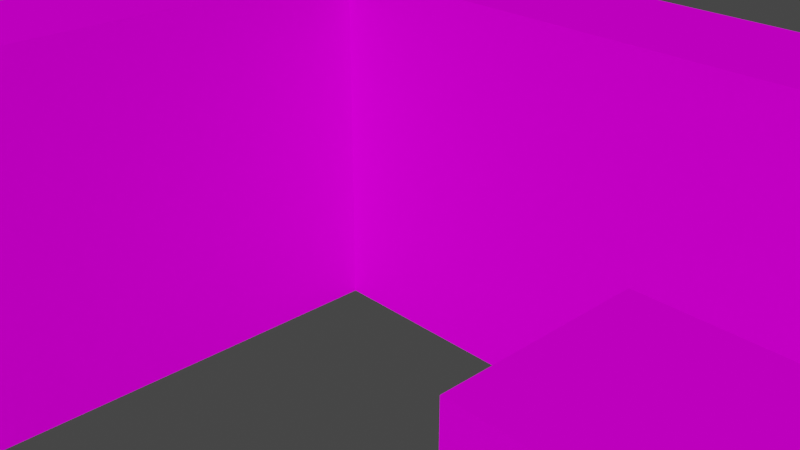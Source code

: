 # Source: maze.blend  (saved by Blender 3.4.6; exported with 4.5.12 LTS)
import bpy
from mathutils import Matrix  # noqa: F401  (used for matrix-valued properties, if any)

bpy.ops.wm.read_factory_settings(use_empty=True)
scene = bpy.context.scene
scene.name = 'Scene'

# ---- collections
col_collection = bpy.data.collections.new('Collection'); scene.collection.children.link(col_collection)
col_svgmaze_svg = bpy.data.collections.new('svgmaze.svg'); scene.collection.children.link(col_svgmaze_svg)

# ---- images (referenced by path relative to the original .blend; pixels are not part of the script)
import os
ASSET_DIR = os.environ.get("B2B_ASSET_DIR", "")  # directory of the original .blend (textures are referenced by path, not embedded)
HERE = os.path.dirname(os.path.abspath(__file__))  # packed textures are extracted next to this script under _unpacked/

def load_image(name, relpath, width, height, colorspace="sRGB"):
    """Load a texture the original file referenced (path relative to the .blend, or extracted next to this script)."""
    p = next((c for c in (os.path.join(HERE, relpath), os.path.join(ASSET_DIR, relpath)) if relpath and os.path.exists(c)), "")
    if p:
        img = bpy.data.images.load(p, check_existing=True)
        img.name = name
    else:  # same state as the original file: an image datablock whose file is absent (Cycles renders it pink)
        img = bpy.data.images.new(name, width, height)
        img.source = "FILE"
        img.filepath = "//" + (relpath or name)
    img.colorspace_settings.name = colorspace
    return img
img_container_png = load_image('container.png', 'container.png', 1024, 1024, 'sRGB')

# ---- materials (node trees are filled in below, after node groups)
mat_walls = bpy.data.materials.new('walls')
mat_walls.use_transparent_shadow = False

# ---- node groups
ng_auto_smooth = bpy.data.node_groups.new('Auto Smooth', 'GeometryNodeTree')
_s = ng_auto_smooth.interface.new_socket(name='Geometry', in_out='OUTPUT', socket_type='NodeSocketGeometry')
_s = ng_auto_smooth.interface.new_socket(name='Geometry', in_out='INPUT', socket_type='NodeSocketGeometry')
_s = ng_auto_smooth.interface.new_socket(name='Angle', in_out='INPUT', socket_type='NodeSocketFloat')
_s.subtype = 'ANGLE'
_s.min_value = 0.0
_s.max_value = 3.142
ng_auto_smooth.is_modifier = True
_N = ng_auto_smooth.nodes; _L = ng_auto_smooth.links
n0 = _N.new('NodeGroupOutput'); n0.name = 'Group Output'; n0.location = (480, -100)
n1 = _N.new('NodeGroupInput'); n1.name = 'Group Input'; n1.location = (-420, -300)
n2 = _N.new('NodeGroupInput'); n2.name = 'Group Input.001'; n2.location = (-60, -100)
n3 = _N.new('GeometryNodeSetShadeSmooth'); n3.name = 'Set Shade Smooth'; n3.location = (120, -100)
n3.domain = 'EDGE'
n4 = _N.new('GeometryNodeSetShadeSmooth'); n4.name = 'Set Shade Smooth.001'; n4.location = (300, -100)
n5 = _N.new('GeometryNodeInputMeshEdgeAngle'); n5.name = 'Edge Angle'; n5.location = (-420, -220)
n6 = _N.new('GeometryNodeInputEdgeSmooth'); n6.name = 'Is Edge Smooth'; n6.location = (-60, -160)
n7 = _N.new('GeometryNodeInputShadeSmooth'); n7.name = 'Is Face Smooth'; n7.location = (-240, -340)
n8 = _N.new('FunctionNodeBooleanMath'); n8.name = 'Boolean Math'; n8.location = (-60, -220)
n9 = _N.new('FunctionNodeCompare'); n9.name = 'Compare'; n9.location = (-240, -180)
n9.operation = 'LESS_EQUAL'
_L.new(n5.outputs[0], n9.inputs[0])
_L.new(n4.outputs[0], n0.inputs[0])
_L.new(n1.outputs[1], n9.inputs[1])
_L.new(n9.outputs[0], n8.inputs[0])
_L.new(n7.outputs[0], n8.inputs[1])
_L.new(n2.outputs[0], n3.inputs[0])
_L.new(n6.outputs[0], n3.inputs[1])
_L.new(n3.outputs[0], n4.inputs[0])
_L.new(n8.outputs[0], n3.inputs[2])
n0.is_active_output = True

# ---- material node trees
mat_walls.use_nodes = True; mat_walls.node_tree.nodes.clear()
_N = mat_walls.node_tree.nodes; _L = mat_walls.node_tree.links
n0 = _N.new('ShaderNodeOutputMaterial'); n0.name = 'Material Output'; n0.location = (300, 300)
n1 = _N.new('ShaderNodeBsdfPrincipled'); n1.name = 'Principled BSDF'; n1.location = (10, 300)
n1.distribution = 'GGX'
n1.subsurface_method = 'RANDOM_WALK_SKIN'
n1.inputs[2].default_value = 1.0
n1.inputs[3].default_value = 1.45
n1.inputs[13].default_value = 0.0
n1.inputs[27].default_value = (0.0, 0.0, 0.0, 1.0)
n1.inputs[28].default_value = 1.0
n2 = _N.new('ShaderNodeTexImage'); n2.name = 'Image Texture'; n2.location = (-270, 260)
n2.image = img_container_png
n3 = _N.new('ShaderNodeMapping'); n3.name = 'Mapping'; n3.location = (-450, 260)
n4 = _N.new('ShaderNodeTexCoord'); n4.name = 'Texture Coordinate'; n4.location = (-630, 260)
_L.new(n1.outputs[0], n0.inputs[0])
_L.new(n2.outputs[0], n1.inputs[0])
_L.new(n3.outputs[0], n2.inputs[0])
_L.new(n4.outputs[2], n3.inputs[0])
n0.is_active_output = True

# ---- world
world_world = bpy.data.worlds.new('World'); scene.world = world_world
world_world.use_nodes = True; world_world.node_tree.nodes.clear()
_N = world_world.node_tree.nodes; _L = world_world.node_tree.links
n0 = _N.new('ShaderNodeOutputWorld'); n0.name = 'World Output'; n0.location = (300, 300)
n1 = _N.new('ShaderNodeBackground'); n1.name = 'Background'; n1.location = (10, 300)
n1.inputs[0].default_value = (0.05088, 0.05088, 0.05088, 1.0)
_L.new(n1.outputs[0], n0.inputs[0])
n0.is_active_output = True
world_world.color = (0.05088, 0.05088, 0.05088)
world_world.use_sun_shadow = False
world_world.sun_shadow_jitter_overblur = 0.0

# ---- cameras
cam_camera = bpy.data.cameras.new('Camera')
cam_camera.clip_end = 100.0
cam_camera.ortho_scale = 7.314

# ---- meshes
me_mesh_001 = bpy.data.meshes.new('Mesh.001')
me_mesh_001.from_pydata([(0.04672, -0.0005643, 0.0), (0.04571, -0.0005643, 0.0), (0.04672, -0.04668, 0.0), (0.04571, -0.04668, 0.0), (0.0005645, -0.0005543, 0.0), (0.0005645, -0.001564, 0.0), (0.02316, -0.0005543, 0.0), (0.02316, -0.001564, 0.0), (0.02314, -0.0005543, 0.0), (0.02314, -0.001564, 0.0), (0.04572, -0.0005543, 0.0), (0.04572, -0.001564, 0.0), (0.00508, -0.004079, 0.0), (0.00508, -0.005089, 0.0), (0.01863, -0.004079, 0.0), (0.01863, -0.005089, 0.0), (0.02314, -0.005069, 0.0), (0.02314, -0.006079, 0.0), (0.03217, -0.005069, 0.0), (0.03217, -0.006079, 0.0), (0.0005645, -0.009584, 0.0), (0.0005645, -0.01059, 0.0), (0.00508, -0.009584, 0.0), (0.00508, -0.01059, 0.0), (0.009596, -0.008594, 0.0), (0.009596, -0.009604, 0.0), (0.01411, -0.008594, 0.0), (0.01411, -0.009604, 0.0), (0.01863, -0.009584, 0.0), (0.01863, -0.01059, 0.0), (0.02766, -0.009584, 0.0), (0.02766, -0.01059, 0.0), (0.03669, -0.008594, 0.0), (0.03669, -0.009604, 0.0), (0.04121, -0.008594, 0.0), (0.04121, -0.009604, 0.0), (0.0005645, -0.0141, 0.0), (0.0005645, -0.01511, 0.0), (0.00508, -0.0141, 0.0), (0.00508, -0.01511, 0.0), (0.01411, -0.01311, 0.0), (0.01411, -0.01412, 0.0), (0.01863, -0.01311, 0.0), (0.01863, -0.01412, 0.0), (0.04121, -0.01311, 0.0), (0.04121, -0.01412, 0.0), (0.04572, -0.01311, 0.0), (0.04572, -0.01412, 0.0), (0.0041, -0.01762, 0.0), (0.0041, -0.01863, 0.0), (0.009596, -0.01762, 0.0), (0.009596, -0.01863, 0.0), (0.01863, -0.01861, 0.0), (0.01863, -0.01962, 0.0), (0.02766, -0.01861, 0.0), (0.02766, -0.01962, 0.0), (0.03572, -0.01861, 0.0), (0.03572, -0.01962, 0.0), (0.04121, -0.01861, 0.0), (0.04121, -0.01962, 0.0), (0.00508, -0.02214, 0.0), (0.00508, -0.02315, 0.0), (0.009596, -0.02214, 0.0), (0.009596, -0.02315, 0.0), (0.02766, -0.02313, 0.0), (0.02766, -0.02414, 0.0), (0.04121, -0.02313, 0.0), (0.04121, -0.02414, 0.0), (0.0005645, -0.02665, 0.0), (0.0005645, -0.02766, 0.0), (0.00508, -0.02665, 0.0), (0.00508, -0.02766, 0.0), (0.01863, -0.02764, 0.0), (0.01863, -0.02865, 0.0), (0.02314, -0.02764, 0.0), (0.02314, -0.02865, 0.0), (0.03217, -0.02764, 0.0), (0.03217, -0.02865, 0.0), (0.04572, -0.02764, 0.0), (0.04572, -0.02865, 0.0), (0.0005645, -0.03216, 0.0), (0.0005645, -0.03317, 0.0), (0.009596, -0.03216, 0.0), (0.009596, -0.03317, 0.0), (0.01411, -0.03117, 0.0), (0.01411, -0.03218, 0.0), (0.02766, -0.03117, 0.0), (0.02766, -0.03218, 0.0), (0.03217, -0.03216, 0.0), (0.03217, -0.03317, 0.0), (0.03669, -0.03216, 0.0), (0.03669, -0.03317, 0.0), (0.04121, -0.03117, 0.0), (0.04121, -0.03218, 0.0), (0.04572, -0.03117, 0.0), (0.04572, -0.03218, 0.0), (0.004074, -0.03568, 0.0), (0.004074, -0.03669, 0.0), (0.01411, -0.03568, 0.0), (0.01411, -0.03669, 0.0), (0.02766, -0.03667, 0.0), (0.02766, -0.03768, 0.0), (0.04121, -0.03667, 0.0), (0.04121, -0.03768, 0.0), (0.009596, -0.04119, 0.0), (0.009596, -0.0422, 0.0), (0.01411, -0.04119, 0.0), (0.01411, -0.0422, 0.0), (0.03669, -0.04119, 0.0), (0.03669, -0.0422, 0.0), (0.04121, -0.04119, 0.0), (0.04121, -0.0422, 0.0), (0.0005645, -0.0457, 0.0), (0.0005645, -0.04671, 0.0), (0.04572, -0.0457, 0.0), (0.04572, -0.04671, 0.0), (0.0005745, -0.0005643, 0.0), (-0.0004355, -0.0005643, 0.0), (0.0005745, -0.04671, 0.0), (-0.0004355, -0.04671, 0.0), (0.00509, -0.01862, 0.0), (0.00408, -0.01862, 0.0), (0.00509, -0.02314, 0.0), (0.00408, -0.02314, 0.0), (0.00509, -0.03668, 0.0), (0.00408, -0.03668, 0.0), (0.00509, -0.04571, 0.0), (0.00408, -0.04571, 0.0), (0.009606, -0.005079, 0.0), (0.008596, -0.005079, 0.0), (0.009606, -0.01862, 0.0), (0.008596, -0.01862, 0.0), (0.009606, -0.02314, 0.0), (0.008596, -0.02314, 0.0), (0.009606, -0.02765, 0.0), (0.008596, -0.02765, 0.0), (0.01511, -0.01411, 0.0), (0.0141, -0.01411, 0.0), (0.01511, -0.03217, 0.0), (0.0141, -0.03217, 0.0), (0.01511, -0.0412, 0.0), (0.0141, -0.0412, 0.0), (0.01511, -0.04571, 0.0), (0.0141, -0.04571, 0.0), (0.01963, -0.004123, 0.0), (0.01862, -0.004123, 0.0), (0.01963, -0.01411, 0.0), (0.01862, -0.01411, 0.0), (0.01963, -0.01862, 0.0), (0.01862, -0.01862, 0.0), (0.01963, -0.02765, 0.0), (0.01862, -0.02765, 0.0), (0.01864, -0.03217, 0.0), (0.01763, -0.03217, 0.0), (0.01864, -0.0412, 0.0), (0.01763, -0.0412, 0.0), (0.02414, -0.0005643, 0.0), (0.02313, -0.0005643, 0.0), (0.02414, -0.005079, 0.0), (0.02313, -0.005079, 0.0), (0.02414, -0.01411, 0.0), (0.02313, -0.01411, 0.0), (0.02414, -0.01862, 0.0), (0.02313, -0.01862, 0.0), (0.02315, -0.03668, 0.0), (0.02214, -0.03668, 0.0), (0.02315, -0.04571, 0.0), (0.02214, -0.04571, 0.0), (0.02866, -0.009594, 0.0), (0.02765, -0.009594, 0.0), (0.02866, -0.01411, 0.0), (0.02765, -0.01411, 0.0), (0.02767, -0.01862, 0.0), (0.02666, -0.01862, 0.0), (0.02767, -0.03762, 0.0), (0.02666, -0.03762, 0.0), (0.02866, -0.0412, 0.0), (0.02765, -0.0412, 0.0), (0.02866, -0.04571, 0.0), (0.02765, -0.04571, 0.0), (0.03218, -0.005079, 0.0), (0.03117, -0.005079, 0.0), (0.03218, -0.02314, 0.0), (0.03117, -0.02314, 0.0), (0.03218, -0.03668, 0.0), (0.03117, -0.03668, 0.0), (0.03218, -0.0412, 0.0), (0.03117, -0.0412, 0.0), (0.0367, -0.005079, 0.0), (0.03569, -0.005079, 0.0), (0.0367, -0.01862, 0.0), (0.03569, -0.01862, 0.0), (0.0367, -0.03217, 0.0), (0.03569, -0.03217, 0.0), (0.0367, -0.03668, 0.0), (0.03569, -0.03668, 0.0), (0.03769, -0.0412, 0.0), (0.03668, -0.0412, 0.0), (0.03769, -0.04571, 0.0), (0.03668, -0.04571, 0.0), (0.04221, -0.0005643, 0.0), (0.0412, -0.0005643, 0.0), (0.04221, -0.005079, 0.0), (0.0412, -0.005079, 0.0), (0.04122, -0.01862, 0.0), (0.04021, -0.01862, 0.0), (0.04122, -0.02314, 0.0), (0.04021, -0.02314, 0.0), (0.04571, -0.0005643, 0.009592), (0.04672, -0.0005643, 0.009592), (0.04571, -0.04668, 0.009592), (0.04672, -0.04668, 0.009592), (0.0005645, -0.001564, 0.009592), (0.0005645, -0.0005543, 0.009592), (0.02316, -0.001564, 0.009592), (0.02316, -0.0005543, 0.009592), (0.02314, -0.001564, 0.009592), (0.02314, -0.0005543, 0.009592), (0.04572, -0.001564, 0.009592), (0.04572, -0.0005543, 0.009592), (0.00508, -0.005089, 0.009592), (0.00508, -0.004079, 0.009592), (0.01863, -0.005089, 0.009592), (0.01863, -0.004079, 0.009592), (0.02314, -0.006079, 0.009592), (0.02314, -0.005069, 0.009592), (0.03217, -0.006079, 0.009592), (0.03217, -0.005069, 0.009592), (0.0005645, -0.01059, 0.009592), (0.0005645, -0.009584, 0.009592), (0.00508, -0.01059, 0.009592), (0.00508, -0.009584, 0.009592), (0.009596, -0.009604, 0.009592), (0.009596, -0.008594, 0.009592), (0.01411, -0.009604, 0.009592), (0.01411, -0.008594, 0.009592), (0.01863, -0.01059, 0.009592), (0.01863, -0.009584, 0.009592), (0.02766, -0.01059, 0.009592), (0.02766, -0.009584, 0.009592), (0.03669, -0.009604, 0.009592), (0.03669, -0.008594, 0.009592), (0.04121, -0.009604, 0.009592), (0.04121, -0.008594, 0.009592), (0.0005645, -0.01511, 0.009592), (0.0005645, -0.0141, 0.009592), (0.00508, -0.01511, 0.009592), (0.00508, -0.0141, 0.009592), (0.01411, -0.01412, 0.009592), (0.01411, -0.01311, 0.009592), (0.01863, -0.01412, 0.009592), (0.01863, -0.01311, 0.009592), (0.04121, -0.01412, 0.009592), (0.04121, -0.01311, 0.009592), (0.04572, -0.01412, 0.009592), (0.04572, -0.01311, 0.009592), (0.0041, -0.01863, 0.009592), (0.0041, -0.01762, 0.009592), (0.009596, -0.01863, 0.009592), (0.009596, -0.01762, 0.009592), (0.01863, -0.01962, 0.009592), (0.01863, -0.01861, 0.009592), (0.02766, -0.01962, 0.009592), (0.02766, -0.01861, 0.009592), (0.03572, -0.01962, 0.009592), (0.03572, -0.01861, 0.009592), (0.04121, -0.01962, 0.009592), (0.04121, -0.01861, 0.009592), (0.00508, -0.02315, 0.009592), (0.00508, -0.02214, 0.009592), (0.009596, -0.02315, 0.009592), (0.009596, -0.02214, 0.009592), (0.02766, -0.02414, 0.009592), (0.02766, -0.02313, 0.009592), (0.04121, -0.02414, 0.009592), (0.04121, -0.02313, 0.009592), (0.0005645, -0.02766, 0.009592), (0.0005645, -0.02665, 0.009592), (0.00508, -0.02766, 0.009592), (0.00508, -0.02665, 0.009592), (0.01863, -0.02865, 0.009592), (0.01863, -0.02764, 0.009592), (0.02314, -0.02865, 0.009592), (0.02314, -0.02764, 0.009592), (0.03217, -0.02865, 0.009592), (0.03217, -0.02764, 0.009592), (0.04572, -0.02865, 0.009592), (0.04572, -0.02764, 0.009592), (0.0005645, -0.03317, 0.009592), (0.0005645, -0.03216, 0.009592), (0.009596, -0.03317, 0.009592), (0.009596, -0.03216, 0.009592), (0.01411, -0.03218, 0.009592), (0.01411, -0.03117, 0.009592), (0.02766, -0.03218, 0.009592), (0.02766, -0.03117, 0.009592), (0.03217, -0.03317, 0.009592), (0.03217, -0.03216, 0.009592), (0.03669, -0.03317, 0.009592), (0.03669, -0.03216, 0.009592), (0.04121, -0.03218, 0.009592), (0.04121, -0.03117, 0.009592), (0.04572, -0.03218, 0.009592), (0.04572, -0.03117, 0.009592), (0.004074, -0.03669, 0.009592), (0.004074, -0.03568, 0.009592), (0.01411, -0.03669, 0.009592), (0.01411, -0.03568, 0.009592), (0.02766, -0.03768, 0.009592), (0.02766, -0.03667, 0.009592), (0.04121, -0.03768, 0.009592), (0.04121, -0.03667, 0.009592), (0.009596, -0.0422, 0.009592), (0.009596, -0.04119, 0.009592), (0.01411, -0.0422, 0.009592), (0.01411, -0.04119, 0.009592), (0.03669, -0.0422, 0.009592), (0.03669, -0.04119, 0.009592), (0.04121, -0.0422, 0.009592), (0.04121, -0.04119, 0.009592), (0.0005645, -0.04671, 0.009592), (0.0005645, -0.0457, 0.009592), (0.04572, -0.04671, 0.009592), (0.04572, -0.0457, 0.009592), (-0.0004355, -0.0005643, 0.009592), (0.0005745, -0.0005643, 0.009592), (-0.0004355, -0.04671, 0.009592), (0.0005745, -0.04671, 0.009592), (0.00408, -0.01862, 0.009592), (0.00509, -0.01862, 0.009592), (0.00408, -0.02314, 0.009592), (0.00509, -0.02314, 0.009592), (0.00408, -0.03668, 0.009592), (0.00509, -0.03668, 0.009592), (0.00408, -0.04571, 0.009592), (0.00509, -0.04571, 0.009592), (0.008596, -0.005079, 0.009592), (0.009606, -0.005079, 0.009592), (0.008596, -0.01862, 0.009592), (0.009606, -0.01862, 0.009592), (0.008596, -0.02314, 0.009592), (0.009606, -0.02314, 0.009592), (0.008596, -0.02765, 0.009592), (0.009606, -0.02765, 0.009592), (0.0141, -0.01411, 0.009592), (0.01511, -0.01411, 0.009592), (0.0141, -0.03217, 0.009592), (0.01511, -0.03217, 0.009592), (0.0141, -0.0412, 0.009592), (0.01511, -0.0412, 0.009592), (0.0141, -0.04571, 0.009592), (0.01511, -0.04571, 0.009592), (0.01862, -0.004123, 0.009592), (0.01963, -0.004123, 0.009592), (0.01862, -0.01411, 0.009592), (0.01963, -0.01411, 0.009592), (0.01862, -0.01862, 0.009592), (0.01963, -0.01862, 0.009592), (0.01862, -0.02765, 0.009592), (0.01963, -0.02765, 0.009592), (0.01763, -0.03217, 0.009592), (0.01864, -0.03217, 0.009592), (0.01763, -0.0412, 0.009592), (0.01864, -0.0412, 0.009592), (0.02313, -0.0005643, 0.009592), (0.02414, -0.0005643, 0.009592), (0.02313, -0.005079, 0.009592), (0.02414, -0.005079, 0.009592), (0.02313, -0.01411, 0.009592), (0.02414, -0.01411, 0.009592), (0.02313, -0.01862, 0.009592), (0.02414, -0.01862, 0.009592), (0.02214, -0.03668, 0.009592), (0.02315, -0.03668, 0.009592), (0.02214, -0.04571, 0.009592), (0.02315, -0.04571, 0.009592), (0.02765, -0.009594, 0.009592), (0.02866, -0.009594, 0.009592), (0.02765, -0.01411, 0.009592), (0.02866, -0.01411, 0.009592), (0.02666, -0.01862, 0.009592), (0.02767, -0.01862, 0.009592), (0.02666, -0.03762, 0.009592), (0.02767, -0.03762, 0.009592), (0.02765, -0.0412, 0.009592), (0.02866, -0.0412, 0.009592), (0.02765, -0.04571, 0.009592), (0.02866, -0.04571, 0.009592), (0.03117, -0.005079, 0.009592), (0.03218, -0.005079, 0.009592), (0.03117, -0.02314, 0.009592), (0.03218, -0.02314, 0.009592), (0.03117, -0.03668, 0.009592), (0.03218, -0.03668, 0.009592), (0.03117, -0.0412, 0.009592), (0.03218, -0.0412, 0.009592), (0.03569, -0.005079, 0.009592), (0.0367, -0.005079, 0.009592), (0.03569, -0.01862, 0.009592), (0.0367, -0.01862, 0.009592), (0.03569, -0.03217, 0.009592), (0.0367, -0.03217, 0.009592), (0.03569, -0.03668, 0.009592), (0.0367, -0.03668, 0.009592), (0.03668, -0.0412, 0.009592), (0.03769, -0.0412, 0.009592), (0.03668, -0.04571, 0.009592), (0.03769, -0.04571, 0.009592), (0.0412, -0.0005643, 0.009592), (0.04221, -0.0005643, 0.009592), (0.0412, -0.005079, 0.009592), (0.04221, -0.005079, 0.009592), (0.04021, -0.01862, 0.009592), (0.04122, -0.01862, 0.009592), (0.04021, -0.02314, 0.009592), (0.04122, -0.02314, 0.009592)], [], [(0, 2, 3, 1), (4, 6, 7, 5), (8, 10, 11, 9), (12, 14, 15, 13), (16, 18, 19, 17), (20, 22, 23, 21), (24, 26, 27, 25), (28, 30, 31, 29), (32, 34, 35, 33), (36, 38, 39, 37), (40, 42, 43, 41), (44, 46, 47, 45), (48, 50, 51, 49), (52, 54, 55, 53), (56, 58, 59, 57), (60, 62, 63, 61), (64, 66, 67, 65), (68, 70, 71, 69), (72, 74, 75, 73), (76, 78, 79, 77), (80, 82, 83, 81), (84, 86, 87, 85), (88, 90, 91, 89), (92, 94, 95, 93), (96, 98, 99, 97), (100, 102, 103, 101), (104, 106, 107, 105), (108, 110, 111, 109), (112, 114, 115, 113), (116, 118, 119, 117), (120, 122, 123, 121), (124, 126, 127, 125), (128, 130, 131, 129), (132, 134, 135, 133), (136, 138, 139, 137), (140, 142, 143, 141), (144, 146, 147, 145), (148, 150, 151, 149), (152, 154, 155, 153), (156, 158, 159, 157), (160, 162, 163, 161), (164, 166, 167, 165), (168, 170, 171, 169), (172, 174, 175, 173), (176, 178, 179, 177), (180, 182, 183, 181), (184, 186, 187, 185), (188, 190, 191, 189), (192, 194, 195, 193), (196, 198, 199, 197), (200, 202, 203, 201), (204, 206, 207, 205), (208, 210, 211, 209), (212, 214, 215, 213), (216, 218, 219, 217), (220, 222, 223, 221), (224, 226, 227, 225), (228, 230, 231, 229), (232, 234, 235, 233), (236, 238, 239, 237), (240, 242, 243, 241), (244, 246, 247, 245), (248, 250, 251, 249), (252, 254, 255, 253), (256, 258, 259, 257), (260, 262, 263, 261), (264, 266, 267, 265), (268, 270, 271, 269), (272, 274, 275, 273), (276, 278, 279, 277), (280, 282, 283, 281), (284, 286, 287, 285), (288, 290, 291, 289), (292, 294, 295, 293), (296, 298, 299, 297), (300, 302, 303, 301), (304, 306, 307, 305), (308, 310, 311, 309), (312, 314, 315, 313), (316, 318, 319, 317), (320, 322, 323, 321), (324, 326, 327, 325), (328, 330, 331, 329), (332, 334, 335, 333), (336, 338, 339, 337), (340, 342, 343, 341), (344, 346, 347, 345), (348, 350, 351, 349), (352, 354, 355, 353), (356, 358, 359, 357), (360, 362, 363, 361), (364, 366, 367, 365), (368, 370, 371, 369), (372, 374, 375, 373), (376, 378, 379, 377), (380, 382, 383, 381), (384, 386, 387, 385), (388, 390, 391, 389), (392, 394, 395, 393), (396, 398, 399, 397), (400, 402, 403, 401), (404, 406, 407, 405), (408, 410, 411, 409), (412, 414, 415, 413), (170, 379, 378, 171), (377, 168, 169, 376), (65, 272, 273, 64), (274, 67, 66, 275), (70, 279, 278, 71), (277, 68, 69, 276), (174, 383, 382, 175), (381, 172, 173, 380), (74, 283, 282, 75), (281, 72, 73, 280), (178, 387, 386, 179), (385, 176, 177, 384), (78, 287, 286, 79), (285, 76, 77, 284), (182, 391, 390, 183), (389, 180, 181, 388), (82, 291, 290, 83), (289, 80, 81, 288), (186, 395, 394, 187), (393, 184, 185, 392), (86, 295, 294, 87), (293, 84, 85, 292), (190, 399, 398, 191), (397, 188, 189, 396), (90, 299, 298, 91), (297, 88, 89, 296), (194, 403, 402, 195), (401, 192, 193, 400), (94, 303, 302, 95), (301, 92, 93, 300), (198, 407, 406, 199), (405, 196, 197, 404), (98, 307, 306, 99), (305, 96, 97, 304), (202, 411, 410, 203), (409, 200, 201, 408), (102, 311, 310, 103), (309, 100, 101, 308), (206, 415, 414, 207), (413, 204, 205, 412), (2, 211, 210, 3), (209, 0, 1, 208), (106, 315, 314, 107), (313, 104, 105, 312), (6, 215, 214, 7), (213, 4, 5, 212), (110, 319, 318, 111), (317, 108, 109, 316), (10, 219, 218, 11), (217, 8, 9, 216), (114, 323, 322, 115), (321, 112, 113, 320), (14, 223, 222, 15), (221, 12, 13, 220), (118, 327, 326, 119), (325, 116, 117, 324), (18, 227, 226, 19), (225, 16, 17, 224), (122, 331, 330, 123), (329, 120, 121, 328), (22, 231, 230, 23), (229, 20, 21, 228), (126, 335, 334, 127), (333, 124, 125, 332), (26, 235, 234, 27), (233, 24, 25, 232), (130, 339, 338, 131), (337, 128, 129, 336), (30, 239, 238, 31), (237, 28, 29, 236), (134, 343, 342, 135), (341, 132, 133, 340), (34, 243, 242, 35), (241, 32, 33, 240), (138, 347, 346, 139), (345, 136, 137, 344), (38, 247, 246, 39), (245, 36, 37, 244), (142, 351, 350, 143), (349, 140, 141, 348), (42, 251, 250, 43), (249, 40, 41, 248), (146, 355, 354, 147), (353, 144, 145, 352), (46, 255, 254, 47), (253, 44, 45, 252), (150, 359, 358, 151), (357, 148, 149, 356), (50, 259, 258, 51), (257, 48, 49, 256), (154, 363, 362, 155), (361, 152, 153, 360), (54, 263, 262, 55), (261, 52, 53, 260), (158, 367, 366, 159), (365, 156, 157, 364), (58, 267, 266, 59), (265, 56, 57, 264), (162, 371, 370, 163), (369, 160, 161, 368), (62, 271, 270, 63), (269, 60, 61, 268), (166, 375, 374, 167), (373, 164, 165, 372), (376, 169, 171, 378), (377, 379, 170, 168), (275, 66, 64, 273), (274, 272, 65, 67), (276, 69, 71, 278), (277, 279, 70, 68), (383, 174, 172, 381), (382, 380, 173, 175), (384, 177, 179, 386), (385, 387, 178, 176), (283, 74, 72, 281), (282, 280, 73, 75), (287, 78, 76, 285), (286, 284, 77, 79), (391, 182, 180, 389), (390, 388, 181, 183), (291, 82, 80, 289), (290, 288, 81, 83), (395, 186, 184, 393), (394, 392, 185, 187), (292, 85, 87, 294), (293, 295, 86, 84), (399, 190, 188, 397), (398, 396, 189, 191), (299, 90, 88, 297), (298, 296, 89, 91), (403, 194, 192, 401), (402, 400, 193, 195), (300, 93, 95, 302), (301, 303, 94, 92), (404, 197, 199, 406), (405, 407, 198, 196), (304, 97, 99, 306), (305, 307, 98, 96), (408, 201, 203, 410), (409, 411, 202, 200), (311, 102, 100, 309), (310, 308, 101, 103), (208, 1, 3, 210), (209, 211, 2, 0), (415, 206, 204, 413), (414, 412, 205, 207), (315, 106, 104, 313), (314, 312, 105, 107), (215, 6, 4, 213), (214, 212, 5, 7), (319, 110, 108, 317), (318, 316, 109, 111), (219, 10, 8, 217), (218, 216, 9, 11), (323, 114, 112, 321), (322, 320, 113, 115), (220, 13, 15, 222), (221, 223, 14, 12), (327, 118, 116, 325), (326, 324, 117, 119), (227, 18, 16, 225), (226, 224, 17, 19), (331, 122, 120, 329), (330, 328, 121, 123), (231, 22, 20, 229), (230, 228, 21, 23), (335, 126, 124, 333), (334, 332, 125, 127), (232, 25, 27, 234), (233, 235, 26, 24), (339, 130, 128, 337), (338, 336, 129, 131), (239, 30, 28, 237), (238, 236, 29, 31), (343, 134, 132, 341), (342, 340, 133, 135), (240, 33, 35, 242), (241, 243, 34, 32), (344, 137, 139, 346), (345, 347, 138, 136), (348, 141, 143, 350), (349, 351, 142, 140), (247, 38, 36, 245), (246, 244, 37, 39), (248, 41, 43, 250), (249, 251, 42, 40), (352, 145, 147, 354), (353, 355, 146, 144), (252, 45, 47, 254), (253, 255, 46, 44), (356, 149, 151, 358), (357, 359, 150, 148), (256, 49, 51, 258), (257, 259, 50, 48), (363, 154, 152, 361), (362, 360, 153, 155), (364, 157, 159, 366), (365, 367, 158, 156), (263, 54, 52, 261), (262, 260, 53, 55), (368, 161, 163, 370), (369, 371, 162, 160), (267, 58, 56, 265), (266, 264, 57, 59), (268, 61, 63, 270), (269, 271, 62, 60), (375, 166, 164, 373), (374, 372, 165, 167)])
_uv = me_mesh_001.uv_layers.new(name='UVMap')
_uv.uv.foreach_set('vector', [4.641, 2.453, 4.641, -1.595, 4.464, -1.595, 4.464, 2.453, -3.463, 2.454, 0.5041, 2.454, 0.5041, 2.365, -3.463, 2.365, 0.5012, 2.454, 4.466, 2.454, 4.466, 2.365, 0.5012, 2.365, -2.67, 2.144, -0.2916, 2.144, -0.2916, 2.056, -2.67, 2.056, 0.5012, 2.057, 2.087, 2.057, 2.087, 1.969, 0.5012, 1.969, -3.463, 1.661, -2.67, 1.661, -2.67, 1.572, -3.463, 1.572, -1.877, 1.748, -1.085, 1.748, -1.085, 1.659, -1.877, 1.659, -0.2916, 1.661, 1.294, 1.661, 1.294, 1.572, -0.2916, 1.572, 2.88, 1.748, 3.673, 1.748, 3.673, 1.659, 2.88, 1.659, -3.463, 1.265, -2.67, 1.265, -2.67, 1.176, -3.463, 1.176, -1.085, 1.352, -0.2916, 1.352, -0.2916, 1.263, -1.085, 1.263, 3.673, 1.352, 4.466, 1.352, 4.466, 1.263, 3.673, 1.263, -2.842, 0.9553, -1.877, 0.9553, -1.877, 0.8667, -2.842, 0.8667, -0.2916, 0.8684, 1.294, 0.8684, 1.294, 0.7798, -0.2916, 0.7798, 2.709, 0.8684, 3.673, 0.8684, 3.673, 0.7798, 2.709, 0.7798, -2.67, 0.559, -1.877, 0.559, -1.877, 0.4703, -2.67, 0.4703, 1.294, 0.4721, 3.673, 0.4721, 3.673, 0.3834, 1.294, 0.3834, -3.463, 0.1626, -2.67, 0.1626, -2.67, 0.07398, -3.463, 0.07398, -0.2916, 0.07574, 0.5012, 0.07574, 0.5012, -0.01293, -0.2916, -0.01293, 2.087, 0.07574, 4.466, 0.07574, 4.466, -0.01293, 2.087, -0.01293, -3.463, -0.3206, -1.877, -0.3206, -1.877, -0.4093, -3.463, -0.4093, -1.085, -0.2337, 1.294, -0.2337, 1.294, -0.3224, -1.085, -0.3224, 2.087, -0.3206, 2.88, -0.3206, 2.88, -0.4093, 2.087, -0.4093, 3.673, -0.2337, 4.466, -0.2337, 4.466, -0.3224, 3.673, -0.3224, -2.847, -0.6301, -1.085, -0.6301, -1.085, -0.7187, -2.847, -0.7187, 1.294, -0.717, 3.673, -0.717, 3.673, -0.8056, 1.294, -0.8056, -1.877, -1.113, -1.085, -1.113, -1.085, -1.202, -1.877, -1.202, 2.88, -1.113, 3.673, -1.113, 3.673, -1.202, 2.88, -1.202, -3.463, -1.51, 4.466, -1.51, 4.466, -1.598, -3.463, -1.598, -3.461, 2.453, -3.461, -1.598, -3.639, -1.598, -3.639, 2.453, -2.668, 0.8676, -2.668, 0.4712, -2.846, 0.4712, -2.846, 0.8676, -2.668, -0.7178, -2.668, -1.511, -2.846, -1.511, -2.846, -0.7178, -1.876, 2.057, -1.876, 0.8676, -2.053, 0.8676, -2.053, 2.057, -1.876, 0.4712, -1.876, 0.07486, -2.053, 0.07486, -2.053, 0.4712, -0.9089, 1.264, -0.9089, -0.3215, -1.086, -0.3215, -1.086, 1.264, -0.9089, -1.114, -0.9089, -1.511, -1.086, -1.511, -1.086, -1.114, -0.1161, 2.141, -0.1161, 1.264, -0.2934, 1.264, -0.2934, 2.141, -0.1161, 0.8676, -0.1161, 0.07486, -0.2934, 0.07486, -0.2934, 0.8676, -0.2899, -0.3215, -0.2899, -1.114, -0.4672, -1.114, -0.4672, -0.3215, 0.6768, 2.453, 0.6768, 2.057, 0.4995, 2.057, 0.4995, 2.453, 0.6768, 1.264, 0.6768, 0.8676, 0.4995, 0.8676, 0.4995, 1.264, 0.503, -0.7178, 0.503, -1.511, 0.3256, -1.511, 0.3256, -0.7178, 1.47, 1.66, 1.47, 1.264, 1.292, 1.264, 1.292, 1.66, 1.296, 0.8676, 1.296, -0.8004, 1.119, -0.8004, 1.119, 0.8676, 1.47, -1.114, 1.47, -1.511, 1.292, -1.511, 1.292, -1.114, 2.089, 2.057, 2.089, 0.4712, 1.911, 0.4712, 1.911, 2.057, 2.089, -0.7178, 2.089, -1.114, 1.911, -1.114, 1.911, -0.7178, 2.882, 2.057, 2.882, 0.8676, 2.704, 0.8676, 2.704, 2.057, 2.882, -0.3215, 2.882, -0.7178, 2.704, -0.7178, 2.704, -0.3215, 3.055, -1.114, 3.055, -1.511, 2.878, -1.511, 2.878, -1.114, 3.848, 2.453, 3.848, 2.057, 3.671, 2.057, 3.671, 2.453, 3.674, 0.8676, 3.674, 0.4712, 3.497, 0.4712, 3.497, 0.8676, 4.464, 2.453, 4.464, -1.595, 4.641, -1.595, 4.641, 2.453, -3.463, 2.365, 0.5041, 2.365, 0.5041, 2.454, -3.463, 2.454, 0.5012, 2.365, 4.466, 2.365, 4.466, 2.454, 0.5012, 2.454, -2.67, 2.056, -0.2916, 2.056, -0.2916, 2.144, -2.67, 2.144, 0.5012, 1.969, 2.087, 1.969, 2.087, 2.057, 0.5012, 2.057, -3.463, 1.572, -2.67, 1.572, -2.67, 1.661, -3.463, 1.661, -1.877, 1.659, -1.085, 1.659, -1.085, 1.748, -1.877, 1.748, -0.2916, 1.572, 1.294, 1.572, 1.294, 1.661, -0.2916, 1.661, 2.88, 1.659, 3.673, 1.659, 3.673, 1.748, 2.88, 1.748, -3.463, 1.176, -2.67, 1.176, -2.67, 1.265, -3.463, 1.265, -1.085, 1.263, -0.2916, 1.263, -0.2916, 1.352, -1.085, 1.352, 3.673, 1.263, 4.466, 1.263, 4.466, 1.352, 3.673, 1.352, -2.842, 0.8667, -1.877, 0.8667, -1.877, 0.9553, -2.842, 0.9553, -0.2916, 0.7798, 1.294, 0.7798, 1.294, 0.8684, -0.2916, 0.8684, 2.709, 0.7798, 3.673, 0.7798, 3.673, 0.8684, 2.709, 0.8684, -2.67, 0.4703, -1.877, 0.4703, -1.877, 0.559, -2.67, 0.559, 1.294, 0.3834, 3.673, 0.3834, 3.673, 0.4721, 1.294, 0.4721, -3.463, 0.07398, -2.67, 0.07398, -2.67, 0.1626, -3.463, 0.1626, -0.2916, -0.01293, 0.5012, -0.01293, 0.5012, 0.07574, -0.2916, 0.07574, 2.087, -0.01293, 4.466, -0.01293, 4.466, 0.07574, 2.087, 0.07574, -3.463, -0.4093, -1.877, -0.4093, -1.877, -0.3206, -3.463, -0.3206, -1.085, -0.3224, 1.294, -0.3224, 1.294, -0.2337, -1.085, -0.2337, 2.087, -0.4093, 2.88, -0.4093, 2.88, -0.3206, 2.087, -0.3206, 3.673, -0.3224, 4.466, -0.3224, 4.466, -0.2337, 3.673, -0.2337, -2.847, -0.7187, -1.085, -0.7187, -1.085, -0.6301, -2.847, -0.6301, 1.294, -0.8056, 3.673, -0.8056, 3.673, -0.717, 1.294, -0.717, -1.877, -1.202, -1.085, -1.202, -1.085, -1.113, -1.877, -1.113, 2.88, -1.202, 3.673, -1.202, 3.673, -1.113, 2.88, -1.113, -3.463, -1.598, 4.466, -1.598, 4.466, -1.51, -3.463, -1.51, -3.639, 2.453, -3.639, -1.598, -3.461, -1.598, -3.461, 2.453, -2.846, 0.8676, -2.846, 0.4712, -2.668, 0.4712, -2.668, 0.8676, -2.846, -0.7178, -2.846, -1.511, -2.668, -1.511, -2.668, -0.7178, -2.053, 2.057, -2.053, 0.8676, -1.876, 0.8676, -1.876, 2.057, -2.053, 0.4712, -2.053, 0.07486, -1.876, 0.07486, -1.876, 0.4712, -1.086, 1.264, -1.086, -0.3215, -0.9089, -0.3215, -0.9089, 1.264, -1.086, -1.114, -1.086, -1.511, -0.9089, -1.511, -0.9089, -1.114, -0.2934, 2.141, -0.2934, 1.264, -0.1161, 1.264, -0.1161, 2.141, -0.2934, 0.8676, -0.2934, 0.07486, -0.1161, 0.07486, -0.1161, 0.8676, -0.4672, -0.3215, -0.4672, -1.114, -0.2899, -1.114, -0.2899, -0.3215, 0.4995, 2.453, 0.4995, 2.057, 0.6768, 2.057, 0.6768, 2.453, 0.4995, 1.264, 0.4995, 0.8676, 0.6768, 0.8676, 0.6768, 1.264, 0.3256, -0.7178, 0.3256, -1.511, 0.503, -1.511, 0.503, -0.7178, 1.292, 1.66, 1.292, 1.264, 1.47, 1.264, 1.47, 1.66, 1.119, 0.8676, 1.119, -0.8004, 1.296, -0.8004, 1.296, 0.8676, 1.292, -1.114, 1.292, -1.511, 1.47, -1.511, 1.47, -1.114, 1.911, 2.057, 1.911, 0.4712, 2.089, 0.4712, 2.089, 2.057, 1.911, -0.7178, 1.911, -1.114, 2.089, -1.114, 2.089, -0.7178, 2.704, 2.057, 2.704, 0.8676, 2.882, 0.8676, 2.882, 2.057, 2.704, -0.3215, 2.704, -0.7178, 2.882, -0.7178, 2.882, -0.3215, 2.878, -1.114, 2.878, -1.511, 3.055, -1.511, 3.055, -1.114, 3.671, 2.453, 3.671, 2.057, 3.848, 2.057, 3.848, 2.453, 3.497, 0.8676, 3.497, 0.4712, 3.674, 0.4712, 3.674, 0.8676, 1.47, 0.05113, 1.47, 0.8932, 1.292, 0.8932, 1.292, 0.05113, 1.47, 0.8932, 1.47, 0.05113, 1.292, 0.05113, 1.292, 0.8932, 0.2697, 0.05113, 0.2697, 0.8932, 0.447, 0.8932, 0.447, 0.05113, 0.2697, 0.8932, 0.2697, 0.05113, 0.447, 0.05113, 0.447, 0.8932, -0.1718, 0.05113, -0.1718, 0.8932, -0.3492, 0.8932, -0.3492, 0.05113, -0.1718, 0.8932, -0.1718, 0.05113, -0.3492, 0.05113, -0.3492, 0.8932, 1.296, 0.05113, 1.296, 0.8932, 1.119, 0.8932, 1.119, 0.05113, 1.296, 0.8932, 1.296, 0.05113, 1.119, 0.05113, 1.119, 0.8932, -0.3457, 0.05113, -0.3457, 0.8932, -0.523, 0.8932, -0.523, 0.05113, -0.3457, 0.8932, -0.3457, 0.05113, -0.523, 0.05113, -0.523, 0.8932, 1.47, 0.05113, 1.47, 0.8932, 1.292, 0.8932, 1.292, 0.05113, 1.47, 0.8932, 1.47, 0.05113, 1.292, 0.05113, 1.292, 0.8932, -0.3457, 0.05113, -0.3457, 0.8932, -0.523, 0.8932, -0.523, 0.05113, -0.3457, 0.8932, -0.3457, 0.05113, -0.523, 0.05113, -0.523, 0.8932, 2.089, 0.05113, 2.089, 0.8932, 1.911, 0.8932, 1.911, 0.05113, 2.089, 0.8932, 2.089, 0.05113, 1.911, 0.05113, 1.911, 0.8932, -1.138, 0.05113, -1.138, 0.8932, -1.316, 0.8932, -1.316, 0.05113, -1.138, 0.8932, -1.138, 0.05113, -1.316, 0.05113, -1.316, 0.8932, 2.089, 0.05113, 2.089, 0.8932, 1.911, 0.8932, 1.911, 0.05113, 2.089, 0.8932, 2.089, 0.05113, 1.911, 0.05113, 1.911, 0.8932, -0.9645, 0.05113, -0.9645, 0.8932, -1.142, 0.8932, -1.142, 0.05113, -0.9645, 0.8932, -0.9645, 0.05113, -1.142, 0.05113, -1.142, 0.8932, 2.882, 0.05113, 2.882, 0.8932, 2.704, 0.8932, 2.704, 0.05113, 2.882, 0.8932, 2.882, 0.05113, 2.704, 0.05113, 2.704, 0.8932, -1.138, 0.05113, -1.138, 0.8932, -1.316, 0.8932, -1.316, 0.05113, -1.138, 0.8932, -1.138, 0.05113, -1.316, 0.05113, -1.316, 0.8932, 2.882, 0.05113, 2.882, 0.8932, 2.704, 0.8932, 2.704, 0.05113, 2.882, 0.8932, 2.882, 0.05113, 2.704, 0.05113, 2.704, 0.8932, -0.9645, 0.05113, -0.9645, 0.8932, -1.142, 0.8932, -1.142, 0.05113, -0.9645, 0.8932, -0.9645, 0.05113, -1.142, 0.05113, -1.142, 0.8932, 3.055, 0.05113, 3.055, 0.8932, 2.878, 0.8932, 2.878, 0.05113, 3.055, 0.8932, 3.055, 0.05113, 2.878, 0.05113, 2.878, 0.8932, -1.757, 0.05113, -1.757, 0.8932, -1.935, 0.8932, -1.935, 0.05113, -1.757, 0.8932, -1.757, 0.05113, -1.935, 0.05113, -1.935, 0.8932, 3.848, 0.05113, 3.848, 0.8932, 3.671, 0.8932, 3.671, 0.05113, 3.848, 0.8932, 3.848, 0.05113, 3.671, 0.05113, 3.671, 0.8932, -1.931, 0.05113, -1.931, 0.8932, -2.108, 0.8932, -2.108, 0.05113, -1.931, 0.8932, -1.931, 0.05113, -2.108, 0.05113, -2.108, 0.8932, 3.674, 0.05113, 3.674, 0.8932, 3.497, 0.8932, 3.497, 0.05113, 3.674, 0.8932, 3.674, 0.05113, 3.497, 0.05113, 3.497, 0.8932, 4.641, 0.05113, 4.641, 0.8932, 4.464, 0.8932, 4.464, 0.05113, 4.641, 0.8932, 4.641, 0.05113, 4.464, 0.05113, 4.464, 0.8932, -2.724, 0.05113, -2.724, 0.8932, -2.901, 0.8932, -2.901, 0.05113, -2.724, 0.8932, -2.724, 0.05113, -2.901, 0.05113, -2.901, 0.8932, 4.411, 0.05113, 4.411, 0.8932, 4.233, 0.8932, 4.233, 0.05113, 4.411, 0.8932, 4.411, 0.05113, 4.233, 0.05113, 4.233, 0.8932, -2.724, 0.05113, -2.724, 0.8932, -2.901, 0.8932, -2.901, 0.05113, -2.724, 0.8932, -2.724, 0.05113, -2.901, 0.05113, -2.901, 0.8932, 4.411, 0.05113, 4.411, 0.8932, 4.233, 0.8932, 4.233, 0.05113, 4.411, 0.8932, 4.411, 0.05113, 4.233, 0.05113, 4.233, 0.8932, -3.516, 0.05113, -3.516, 0.8932, -3.694, 0.8932, -3.694, 0.05113, -3.516, 0.8932, -3.516, 0.05113, -3.694, 0.05113, -3.694, 0.8932, 3.792, 0.05113, 3.792, 0.8932, 3.614, 0.8932, 3.614, 0.05113, 3.792, 0.8932, 3.792, 0.05113, 3.614, 0.05113, 3.614, 0.8932, -3.461, 0.05113, -3.461, 0.8932, -3.639, 0.8932, -3.639, 0.05113, -3.461, 0.8932, -3.461, 0.05113, -3.639, 0.05113, -3.639, 0.8932, 3.618, 0.05113, 3.618, 0.8932, 3.44, 0.8932, 3.44, 0.05113, 3.618, 0.8932, 3.618, 0.05113, 3.44, 0.05113, 3.44, 0.8932, -2.668, 0.05113, -2.668, 0.8932, -2.846, 0.8932, -2.846, 0.05113, -2.668, 0.8932, -2.668, 0.05113, -2.846, 0.05113, -2.846, 0.8932, 2.825, 0.05113, 2.825, 0.8932, 2.648, 0.8932, 2.648, 0.05113, 2.825, 0.8932, 2.825, 0.05113, 2.648, 0.05113, 2.648, 0.8932, -2.668, 0.05113, -2.668, 0.8932, -2.846, 0.8932, -2.846, 0.05113, -2.668, 0.8932, -2.668, 0.05113, -2.846, 0.05113, -2.846, 0.8932, 2.999, 0.05113, 2.999, 0.8932, 2.822, 0.8932, 2.822, 0.05113, 2.999, 0.8932, 2.999, 0.05113, 2.822, 0.05113, 2.822, 0.8932, -1.876, 0.05113, -1.876, 0.8932, -2.053, 0.8932, -2.053, 0.05113, -1.876, 0.8932, -1.876, 0.05113, -2.053, 0.05113, -2.053, 0.8932, 2.825, 0.05113, 2.825, 0.8932, 2.648, 0.8932, 2.648, 0.05113, 2.825, 0.8932, 2.825, 0.05113, 2.648, 0.05113, 2.648, 0.8932, -1.876, 0.05113, -1.876, 0.8932, -2.053, 0.8932, -2.053, 0.05113, -1.876, 0.8932, -1.876, 0.05113, -2.053, 0.05113, -2.053, 0.8932, 2.999, 0.05113, 2.999, 0.8932, 2.822, 0.8932, 2.822, 0.05113, 2.999, 0.8932, 2.999, 0.05113, 2.822, 0.05113, 2.822, 0.8932, -0.9089, 0.05113, -0.9089, 0.8932, -1.086, 0.8932, -1.086, 0.05113, -0.9089, 0.8932, -0.9089, 0.05113, -1.086, 0.05113, -1.086, 0.8932, 2.032, 0.05113, 2.032, 0.8932, 1.855, 0.8932, 1.855, 0.05113, 2.032, 0.8932, 2.032, 0.05113, 1.855, 0.05113, 1.855, 0.8932, -0.9089, 0.05113, -0.9089, 0.8932, -1.086, 0.8932, -1.086, 0.05113, -0.9089, 0.8932, -0.9089, 0.05113, -1.086, 0.05113, -1.086, 0.8932, 2.206, 0.05113, 2.206, 0.8932, 2.029, 0.8932, 2.029, 0.05113, 2.206, 0.8932, 2.206, 0.05113, 2.029, 0.05113, 2.029, 0.8932, -0.1161, 0.05113, -0.1161, 0.8932, -0.2934, 0.8932, -0.2934, 0.05113, -0.1161, 0.8932, -0.1161, 0.05113, -0.2934, 0.05113, -0.2934, 0.8932, 2.206, 0.05113, 2.206, 0.8932, 2.029, 0.8932, 2.029, 0.05113, 2.206, 0.8932, 2.206, 0.05113, 2.029, 0.05113, 2.029, 0.8932, -0.1161, 0.05113, -0.1161, 0.8932, -0.2934, 0.8932, -0.2934, 0.05113, -0.1161, 0.8932, -0.1161, 0.05113, -0.2934, 0.05113, -0.2934, 0.8932, 1.414, 0.05113, 1.414, 0.8932, 1.236, 0.8932, 1.236, 0.05113, 1.414, 0.8932, 1.414, 0.05113, 1.236, 0.05113, 1.236, 0.8932, -0.2899, 0.05113, -0.2899, 0.8932, -0.4672, 0.8932, -0.4672, 0.05113, -0.2899, 0.8932, -0.2899, 0.05113, -0.4672, 0.05113, -0.4672, 0.8932, 1.24, 0.05113, 1.24, 0.8932, 1.062, 0.8932, 1.062, 0.05113, 1.24, 0.8932, 1.24, 0.05113, 1.062, 0.05113, 1.062, 0.8932, 0.6768, 0.05113, 0.6768, 0.8932, 0.4995, 0.8932, 0.4995, 0.05113, 0.6768, 0.8932, 0.6768, 0.05113, 0.4995, 0.05113, 0.4995, 0.8932, 1.24, 0.05113, 1.24, 0.8932, 1.062, 0.8932, 1.062, 0.05113, 1.24, 0.8932, 1.24, 0.05113, 1.062, 0.05113, 1.062, 0.8932, 0.6768, 0.05113, 0.6768, 0.8932, 0.4995, 0.8932, 0.4995, 0.05113, 0.6768, 0.8932, 0.6768, 0.05113, 0.4995, 0.05113, 0.4995, 0.8932, 0.6209, 0.05113, 0.6209, 0.8932, 0.4435, 0.8932, 0.4435, 0.05113, 0.6209, 0.8932, 0.6209, 0.05113, 0.4435, 0.05113, 0.4435, 0.8932, 0.503, 0.05113, 0.503, 0.8932, 0.3256, 0.8932, 0.3256, 0.05113, 0.503, 0.8932, 0.503, 0.05113, 0.3256, 0.05113, 0.3256, 0.8932, 2.823, 0.8932, 2.823, 0.05113, 2.031, 0.05113, 2.031, 0.8932, 2.823, 0.8932, 2.031, 0.8932, 2.031, 0.05113, 2.823, 0.05113, 3.673, 0.8932, 3.673, 0.05113, 1.294, 0.05113, 1.294, 0.8932, 3.673, 0.8932, 1.294, 0.8932, 1.294, 0.05113, 3.673, 0.05113, -3.463, 0.8932, -3.463, 0.05113, -2.67, 0.05113, -2.67, 0.8932, -3.463, 0.8932, -2.67, 0.8932, -2.67, 0.05113, -3.463, 0.05113, -2.098, 0.8932, -2.098, 0.05113, 1.238, 0.05113, 1.238, 0.8932, -2.098, 0.8932, 1.238, 0.8932, 1.238, 0.05113, -2.098, 0.05113, -2.726, 0.8932, -2.726, 0.05113, -3.518, 0.05113, -3.518, 0.8932, -2.726, 0.8932, -3.518, 0.8932, -3.518, 0.05113, -2.726, 0.05113, 0.5012, 0.8932, 0.5012, 0.05113, -0.2916, 0.05113, -0.2916, 0.8932, 0.5012, 0.8932, -0.2916, 0.8932, -0.2916, 0.05113, 0.5012, 0.05113, 4.466, 0.8932, 4.466, 0.05113, 2.087, 0.05113, 2.087, 0.8932, 4.466, 0.8932, 2.087, 0.8932, 2.087, 0.05113, 4.466, 0.05113, 0.4453, 0.8932, 0.4453, 0.05113, 3.616, 0.05113, 3.616, 0.8932, 0.4453, 0.8932, 3.616, 0.8932, 3.616, 0.05113, 0.4453, 0.05113, -1.877, 0.8932, -1.877, 0.05113, -3.463, 0.05113, -3.463, 0.8932, -1.877, 0.8932, -3.463, 0.8932, -3.463, 0.05113, -1.877, 0.05113, -2.726, 0.8932, -2.726, 0.05113, -1.933, 0.05113, -1.933, 0.8932, -2.726, 0.8932, -1.933, 0.8932, -1.933, 0.05113, -2.726, 0.05113, -1.085, 0.8932, -1.085, 0.05113, 1.294, 0.05113, 1.294, 0.8932, -1.085, 0.8932, 1.294, 0.8932, 1.294, 0.05113, -1.085, 0.05113, 1.238, 0.8932, 1.238, 0.05113, 3.616, 0.05113, 3.616, 0.8932, 1.238, 0.8932, 3.616, 0.8932, 3.616, 0.05113, 1.238, 0.05113, 2.88, 0.8932, 2.88, 0.05113, 2.087, 0.05113, 2.087, 0.8932, 2.88, 0.8932, 2.087, 0.8932, 2.087, 0.05113, 2.88, 0.05113, -1.933, 0.8932, -1.933, 0.05113, -1.14, 0.05113, -1.14, 0.8932, -1.933, 0.8932, -1.14, 0.8932, -1.14, 0.05113, -1.933, 0.05113, 3.673, 0.8932, 3.673, 0.05113, 4.466, 0.05113, 4.466, 0.8932, 3.673, 0.8932, 4.466, 0.8932, 4.466, 0.05113, 3.673, 0.05113, -2.726, 0.8932, -2.726, 0.05113, -3.518, 0.05113, -3.518, 0.8932, -2.726, 0.8932, -3.518, 0.8932, -3.518, 0.05113, -2.726, 0.05113, -2.847, 0.8932, -2.847, 0.05113, -1.085, 0.05113, -1.085, 0.8932, -2.847, 0.8932, -1.085, 0.8932, -1.085, 0.05113, -2.847, 0.05113, 4.409, 0.8932, 4.409, 0.05113, 3.616, 0.05113, 3.616, 0.8932, 4.409, 0.8932, 3.616, 0.8932, 3.616, 0.05113, 4.409, 0.05113, 3.673, 0.8932, 3.673, 0.05113, 1.294, 0.05113, 1.294, 0.8932, 3.673, 0.8932, 1.294, 0.8932, 1.294, 0.05113, 3.673, 0.05113, 4.409, 0.8932, 4.409, 0.05113, -3.688, 0.05113, -3.688, 0.8932, 4.409, 0.8932, -3.688, 0.8932, -3.688, 0.05113, 4.409, 0.05113, 0.4453, 0.8932, 0.4453, 0.05113, 1.238, 0.05113, 1.238, 0.8932, 0.4453, 0.8932, 1.238, 0.8932, 1.238, 0.05113, 0.4453, 0.05113, -1.085, 0.8932, -1.085, 0.05113, -1.877, 0.05113, -1.877, 0.8932, -1.085, 0.8932, -1.877, 0.8932, -1.877, 0.05113, -1.085, 0.05113, 0.5041, 0.8932, 0.5041, 0.05113, -3.463, 0.05113, -3.463, 0.8932, 0.5041, 0.8932, -3.463, 0.8932, -3.463, 0.05113, 0.5041, 0.05113, 3.673, 0.8932, 3.673, 0.05113, 2.88, 0.05113, 2.88, 0.8932, 3.673, 0.8932, 2.88, 0.8932, 2.88, 0.05113, 3.673, 0.05113, 4.466, 0.8932, 4.466, 0.05113, 0.5012, 0.05113, 0.5012, 0.8932, 4.466, 0.8932, 0.5012, 0.8932, 0.5012, 0.05113, 4.466, 0.05113, 4.466, 0.8932, 4.466, 0.05113, -3.463, 0.05113, -3.463, 0.8932, 4.466, 0.8932, -3.463, 0.8932, -3.463, 0.05113, 4.466, 0.05113, -2.67, 0.8932, -2.67, 0.05113, -0.2916, 0.05113, -0.2916, 0.8932, -2.67, 0.8932, -0.2916, 0.8932, -0.2916, 0.05113, -2.67, 0.05113, -3.693, 0.8932, -3.693, 0.05113, 4.409, 0.05113, 4.409, 0.8932, -3.693, 0.8932, 4.409, 0.8932, 4.409, 0.05113, -3.693, 0.05113, 2.087, 0.8932, 2.087, 0.05113, 0.5012, 0.05113, 0.5012, 0.8932, 2.087, 0.8932, 0.5012, 0.8932, 0.5012, 0.05113, 2.087, 0.05113, 0.4453, 0.8932, 0.4453, 0.05113, 1.238, 0.05113, 1.238, 0.8932, 0.4453, 0.8932, 1.238, 0.8932, 1.238, 0.05113, 0.4453, 0.05113, -2.67, 0.8932, -2.67, 0.05113, -3.463, 0.05113, -3.463, 0.8932, -2.67, 0.8932, -3.463, 0.8932, -3.463, 0.05113, -2.67, 0.05113, -3.518, 0.8932, -3.518, 0.05113, -1.933, 0.05113, -1.933, 0.8932, -3.518, 0.8932, -1.933, 0.8932, -1.933, 0.05113, -3.518, 0.05113, -1.877, 0.8932, -1.877, 0.05113, -1.085, 0.05113, -1.085, 0.8932, -1.877, 0.8932, -1.085, 0.8932, -1.085, 0.05113, -1.877, 0.05113, 1.238, 0.8932, 1.238, 0.05113, 3.616, 0.05113, 3.616, 0.8932, 1.238, 0.8932, 3.616, 0.8932, 3.616, 0.05113, 1.238, 0.05113, 1.294, 0.8932, 1.294, 0.05113, -0.2916, 0.05113, -0.2916, 0.8932, 1.294, 0.8932, -0.2916, 0.8932, -0.2916, 0.05113, 1.294, 0.05113, -0.3474, 0.8932, -0.3474, 0.05113, 0.4453, 0.05113, 0.4453, 0.8932, -0.3474, 0.8932, 0.4453, 0.8932, 0.4453, 0.05113, -0.3474, 0.05113, 2.88, 0.8932, 2.88, 0.05113, 3.673, 0.05113, 3.673, 0.8932, 2.88, 0.8932, 3.673, 0.8932, 3.673, 0.05113, 2.88, 0.05113, 2.031, 0.8932, 2.031, 0.05113, -1.14, 0.05113, -1.14, 0.8932, 2.031, 0.8932, -1.14, 0.8932, -1.14, 0.05113, 2.031, 0.05113, -2.726, 0.8932, -2.726, 0.05113, -3.518, 0.05113, -3.518, 0.8932, -2.726, 0.8932, -3.518, 0.8932, -3.518, 0.05113, -2.726, 0.05113, -2.67, 0.8932, -2.67, 0.05113, -3.463, 0.05113, -3.463, 0.8932, -2.67, 0.8932, -3.463, 0.8932, -3.463, 0.05113, -2.67, 0.05113, -1.085, 0.8932, -1.085, 0.05113, -0.2916, 0.05113, -0.2916, 0.8932, -1.085, 0.8932, -0.2916, 0.8932, -0.2916, 0.05113, -1.085, 0.05113, 3.784, 0.8932, 3.784, 0.05113, 2.031, 0.05113, 2.031, 0.8932, 3.784, 0.8932, 2.031, 0.8932, 2.031, 0.05113, 3.784, 0.05113, 3.673, 0.8932, 3.673, 0.05113, 4.466, 0.05113, 4.466, 0.8932, 3.673, 0.8932, 4.466, 0.8932, 4.466, 0.05113, 3.673, 0.05113, 1.238, 0.8932, 1.238, 0.05113, -0.3474, 0.05113, -0.3474, 0.8932, 1.238, 0.8932, -0.3474, 0.8932, -0.3474, 0.05113, 1.238, 0.05113, -2.842, 0.8932, -2.842, 0.05113, -1.877, 0.05113, -1.877, 0.8932, -2.842, 0.8932, -1.877, 0.8932, -1.877, 0.05113, -2.842, 0.05113, -2.726, 0.8932, -2.726, 0.05113, -1.14, 0.05113, -1.14, 0.8932, -2.726, 0.8932, -1.14, 0.8932, -1.14, 0.05113, -2.726, 0.05113, 4.409, 0.8932, 4.409, 0.05113, 3.616, 0.05113, 3.616, 0.8932, 4.409, 0.8932, 3.616, 0.8932, 3.616, 0.05113, 4.409, 0.05113, 1.294, 0.8932, 1.294, 0.05113, -0.2916, 0.05113, -0.2916, 0.8932, 1.294, 0.8932, -0.2916, 0.8932, -0.2916, 0.05113, 1.294, 0.05113, 2.031, 0.8932, 2.031, 0.05113, 1.238, 0.05113, 1.238, 0.8932, 2.031, 0.8932, 1.238, 0.8932, 1.238, 0.05113, 2.031, 0.05113, 3.673, 0.8932, 3.673, 0.05113, 2.709, 0.05113, 2.709, 0.8932, 3.673, 0.8932, 2.709, 0.8932, 2.709, 0.05113, 3.673, 0.05113, -2.67, 0.8932, -2.67, 0.05113, -1.877, 0.05113, -1.877, 0.8932, -2.67, 0.8932, -1.877, 0.8932, -1.877, 0.05113, -2.67, 0.05113, -3.518, 0.8932, -3.518, 0.05113, -1.933, 0.05113, -1.933, 0.8932, -3.518, 0.8932, -1.933, 0.8932, -1.933, 0.05113, -3.518, 0.05113])
me_mesh_001.materials.append(mat_walls)
me_mesh_001.update()

# ---- objects
ob_camera = bpy.data.objects.new('Camera', cam_camera)
ob_curve_001 = bpy.data.objects.new('Curve.001', me_mesh_001)

# ---- transforms, parenting, visibility, modifiers, constraints
ob_camera.location = (7.359, -6.926, 4.958)
ob_camera.rotation_euler = (1.109, 0.0, 0.8149)
ob_camera.lock_rotations_4d = False
ob_camera.empty_display_type = 'ARROWS'
ob_camera.color = (0.0, 0.0, 0.0, 0.0)
ob_camera.display_type = 'WIRE'
ob_camera.lineart.crease_threshold = 0.0
ob_curve_001.location = (0.2179, 0.2822, 0.0)
ob_curve_001.scale = (1000.0, 1000.0, 300.0)
_m = ob_curve_001.modifiers.new('Auto Smooth', 'NODES')
_m.node_group = ng_auto_smooth
_gi = [s.identifier for s in ng_auto_smooth.interface.items_tree if s.item_type == 'SOCKET' and s.in_out == 'INPUT']
_m[_gi[1]] = 3.142  # Angle

# ---- collection membership
col_collection.objects.link(ob_camera)
col_svgmaze_svg.objects.link(ob_curve_001)

# ---- scene / render settings (as saved in the file)
scene.camera = ob_camera
scene.frame_start = 1; scene.frame_end = 250; scene.frame_set(31)
scene.render.engine = 'BLENDER_EEVEE_NEXT'
scene.cycles.sampling_pattern = 'TABULATED_SOBOL'
scene.cycles.use_light_tree = False
scene.view_settings.view_transform = 'Filmic'
bpy.context.view_layer.update()

# ---- added for rendering (the .blend has no usable light): sun
light_auto_sun = bpy.data.lights.new('AutoSun', 'SUN')
light_auto_sun.energy = 3.0
light_auto_sun.angle = 0.0523599
ob_auto_sun = bpy.data.objects.new('AutoSun', light_auto_sun)
scene.collection.objects.link(ob_auto_sun)
ob_auto_sun.rotation_euler = (0.872665, 0.174533, 0.523599)
bpy.context.view_layer.update()
